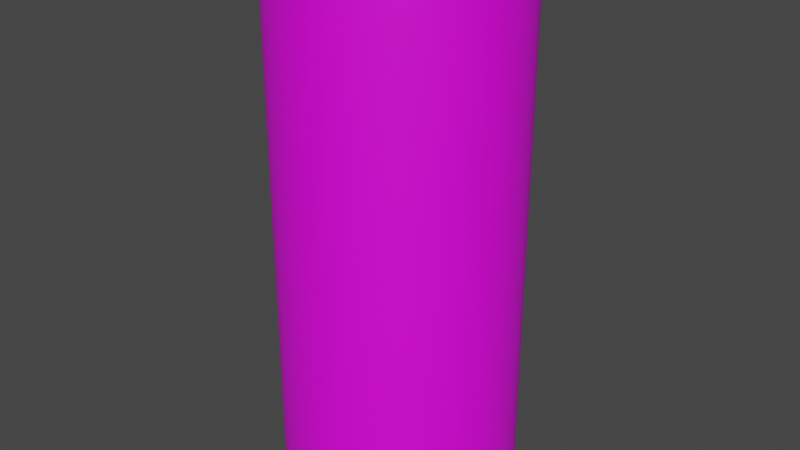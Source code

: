 # Source: Can.blend  (saved by Blender 2.93.20; exported with 4.5.12 LTS)
import bpy
from mathutils import Matrix  # noqa: F401  (used for matrix-valued properties, if any)

bpy.ops.wm.read_factory_settings(use_empty=True)
scene = bpy.context.scene
scene.name = 'Scene'

# ---- collections
col_collection = bpy.data.collections.new('Collection'); scene.collection.children.link(col_collection)

# ---- images (referenced by path relative to the original .blend; pixels are not part of the script)
import os
ASSET_DIR = os.environ.get("B2B_ASSET_DIR", "")  # directory of the original .blend (textures are referenced by path, not embedded)
HERE = os.path.dirname(os.path.abspath(__file__))  # packed textures are extracted next to this script under _unpacked/

def load_image(name, relpath, width, height, colorspace="sRGB"):
    """Load a texture the original file referenced (path relative to the .blend, or extracted next to this script)."""
    p = next((c for c in (os.path.join(HERE, relpath), os.path.join(ASSET_DIR, relpath)) if relpath and os.path.exists(c)), "")
    if p:
        img = bpy.data.images.load(p, check_existing=True)
        img.name = name
    else:  # same state as the original file: an image datablock whose file is absent (Cycles renders it pink)
        img = bpy.data.images.new(name, width, height)
        img.source = "FILE"
        img.filepath = "//" + (relpath or name)
    img.colorspace_settings.name = colorspace
    return img
img_cantexture = load_image('CanTexture', 'CanTexture.png', 1024, 1024, 'sRGB')

# ---- materials (node trees are filled in below, after node groups)
mat_material_001 = bpy.data.materials.new('Material.001')
mat_material_001.use_transparent_shadow = False

# ---- node groups
ng_auto_smooth = bpy.data.node_groups.new('Auto Smooth', 'GeometryNodeTree')
_s = ng_auto_smooth.interface.new_socket(name='Geometry', in_out='OUTPUT', socket_type='NodeSocketGeometry')
_s = ng_auto_smooth.interface.new_socket(name='Geometry', in_out='INPUT', socket_type='NodeSocketGeometry')
_s = ng_auto_smooth.interface.new_socket(name='Angle', in_out='INPUT', socket_type='NodeSocketFloat')
_s.subtype = 'ANGLE'
_s.min_value = 0.0
_s.max_value = 3.142
ng_auto_smooth.is_modifier = True
_N = ng_auto_smooth.nodes; _L = ng_auto_smooth.links
n0 = _N.new('NodeGroupOutput'); n0.name = 'Group Output'; n0.location = (480, -100)
n1 = _N.new('NodeGroupInput'); n1.name = 'Group Input'; n1.location = (-420, -300)
n2 = _N.new('NodeGroupInput'); n2.name = 'Group Input.001'; n2.location = (-60, -100)
n3 = _N.new('GeometryNodeSetShadeSmooth'); n3.name = 'Set Shade Smooth'; n3.location = (120, -100)
n3.domain = 'EDGE'
n4 = _N.new('GeometryNodeSetShadeSmooth'); n4.name = 'Set Shade Smooth.001'; n4.location = (300, -100)
n5 = _N.new('GeometryNodeInputMeshEdgeAngle'); n5.name = 'Edge Angle'; n5.location = (-420, -220)
n6 = _N.new('GeometryNodeInputEdgeSmooth'); n6.name = 'Is Edge Smooth'; n6.location = (-60, -160)
n7 = _N.new('GeometryNodeInputShadeSmooth'); n7.name = 'Is Face Smooth'; n7.location = (-240, -340)
n8 = _N.new('FunctionNodeBooleanMath'); n8.name = 'Boolean Math'; n8.location = (-60, -220)
n9 = _N.new('FunctionNodeCompare'); n9.name = 'Compare'; n9.location = (-240, -180)
n9.operation = 'LESS_EQUAL'
_L.new(n5.outputs[0], n9.inputs[0])
_L.new(n4.outputs[0], n0.inputs[0])
_L.new(n1.outputs[1], n9.inputs[1])
_L.new(n9.outputs[0], n8.inputs[0])
_L.new(n7.outputs[0], n8.inputs[1])
_L.new(n2.outputs[0], n3.inputs[0])
_L.new(n6.outputs[0], n3.inputs[1])
_L.new(n3.outputs[0], n4.inputs[0])
_L.new(n8.outputs[0], n3.inputs[2])
n0.is_active_output = True

# ---- material node trees
mat_material_001.use_nodes = True; mat_material_001.node_tree.nodes.clear()
_N = mat_material_001.node_tree.nodes; _L = mat_material_001.node_tree.links
n0 = _N.new('ShaderNodeBsdfPrincipled'); n0.name = 'Principled BSDF'; n0.location = (10, 300)
n0.distribution = 'GGX'
n0.subsurface_method = 'BURLEY'
n0.inputs[3].default_value = 1.45
n0.inputs[27].default_value = (0.0, 0.0, 0.0, 1.0)
n0.inputs[28].default_value = 1.0
n1 = _N.new('ShaderNodeOutputMaterial'); n1.name = 'Material Output'; n1.location = (300, 300)
n2 = _N.new('ShaderNodeTexImage'); n2.name = 'Image Texture'; n2.location = (-307, 231)
n2.image = img_cantexture
_L.new(n0.outputs[0], n1.inputs[0])
_L.new(n2.outputs[0], n0.inputs[0])
n1.is_active_output = True

# ---- world
world_world = bpy.data.worlds.new('World'); scene.world = world_world
world_world.use_nodes = True; world_world.node_tree.nodes.clear()
_N = world_world.node_tree.nodes; _L = world_world.node_tree.links
n0 = _N.new('ShaderNodeOutputWorld'); n0.name = 'World Output'; n0.location = (300, 300)
n1 = _N.new('ShaderNodeBackground'); n1.name = 'Background'; n1.location = (10, 300)
n1.inputs[0].default_value = (0.05088, 0.05088, 0.05088, 1.0)
_L.new(n1.outputs[0], n0.inputs[0])
n0.is_active_output = True
world_world.color = (0.05088, 0.05088, 0.05088)
world_world.use_sun_shadow = False
world_world.sun_shadow_jitter_overblur = 0.0

# ---- meshes
me_cylinder = bpy.data.meshes.new('Cylinder')
me_cylinder.from_pydata([(0.0, 1.0, -2.295), (0.0, 1.0, 2.295), (0.1951, 0.9808, -2.295), (0.1951, 0.9808, 2.295), (0.3827, 0.9239, -2.295), (0.3827, 0.9239, 2.295), (0.5556, 0.8315, -2.295), (0.5556, 0.8315, 2.295), (0.7071, 0.7071, -2.295), (0.7071, 0.7071, 2.295), (0.8315, 0.5556, -2.295), (0.8315, 0.5556, 2.295), (0.9239, 0.3827, -2.295), (0.9239, 0.3827, 2.295), (0.9808, 0.1951, -2.295), (0.9808, 0.1951, 2.295), (1.0, -4.371e-08, -2.295), (1.0, -4.371e-08, 2.295), (0.9808, -0.1951, -2.295), (0.9808, -0.1951, 2.295), (0.9239, -0.3827, -2.295), (0.9239, -0.3827, 2.295), (0.8315, -0.5556, -2.295), (0.8315, -0.5556, 2.295), (0.7071, -0.7071, -2.295), (0.7071, -0.7071, 2.295), (0.5556, -0.8315, -2.295), (0.5556, -0.8315, 2.295), (0.3827, -0.9239, -2.295), (0.3827, -0.9239, 2.295), (0.1951, -0.9808, -2.295), (0.1951, -0.9808, 2.295), (-8.742e-08, -1.0, -2.295), (-8.742e-08, -1.0, 2.295), (-0.1951, -0.9808, -2.295), (-0.1951, -0.9808, 2.295), (-0.3827, -0.9239, -2.295), (-0.3827, -0.9239, 2.295), (-0.5556, -0.8315, -2.295), (-0.5556, -0.8315, 2.295), (-0.7071, -0.7071, -2.295), (-0.7071, -0.7071, 2.295), (-0.8315, -0.5556, -2.295), (-0.8315, -0.5556, 2.295), (-0.9239, -0.3827, -2.295), (-0.9239, -0.3827, 2.295), (-0.9808, -0.1951, -2.295), (-0.9808, -0.1951, 2.295), (-1.0, 1.192e-08, -2.295), (-1.0, 1.192e-08, 2.295), (-0.9808, 0.1951, -2.295), (-0.9808, 0.1951, 2.295), (-0.9239, 0.3827, -2.295), (-0.9239, 0.3827, 2.295), (-0.8315, 0.5556, -2.295), (-0.8315, 0.5556, 2.295), (-0.7071, 0.7071, -2.295), (-0.7071, 0.7071, 2.295), (-0.5556, 0.8315, -2.295), (-0.5556, 0.8315, 2.295), (-0.3827, 0.9239, -2.295), (-0.3827, 0.9239, 2.295), (-0.1951, 0.9808, -2.295), (-0.1951, 0.9808, 2.295)], [], [(0, 1, 3, 2), (2, 3, 5, 4), (4, 5, 7, 6), (6, 7, 9, 8), (8, 9, 11, 10), (10, 11, 13, 12), (12, 13, 15, 14), (14, 15, 17, 16), (16, 17, 19, 18), (18, 19, 21, 20), (20, 21, 23, 22), (22, 23, 25, 24), (24, 25, 27, 26), (26, 27, 29, 28), (28, 29, 31, 30), (30, 31, 33, 32), (32, 33, 35, 34), (34, 35, 37, 36), (36, 37, 39, 38), (38, 39, 41, 40), (40, 41, 43, 42), (42, 43, 45, 44), (44, 45, 47, 46), (46, 47, 49, 48), (48, 49, 51, 50), (50, 51, 53, 52), (52, 53, 55, 54), (54, 55, 57, 56), (56, 57, 59, 58), (58, 59, 61, 60), (3, 1, 63, 61, 59, 57, 55, 53, 51, 49, 47, 45, 43, 41, 39, 37, 35, 33, 31, 29, 27, 25, 23, 21, 19, 17, 15, 13, 11, 9, 7, 5), (60, 61, 63, 62), (62, 63, 1, 0), (0, 2, 4, 6, 8, 10, 12, 14, 16, 18, 20, 22, 24, 26, 28, 30, 32, 34, 36, 38, 40, 42, 44, 46, 48, 50, 52, 54, 56, 58, 60, 62)])
me_cylinder.polygons.foreach_set('use_smooth', [True] * 34)
_uv = me_cylinder.uv_layers.new(name='UVMap')
_uv.uv.foreach_set('vector', [1.0, 0.5, 1.0, 1.0, 0.9688, 1.0, 0.9688, 0.5, 0.9688, 0.5, 0.9688, 1.0, 0.9375, 1.0, 0.9375, 0.5, 0.9375, 0.5, 0.9375, 1.0, 0.9062, 1.0, 0.9062, 0.5, 0.9062, 0.5, 0.9062, 1.0, 0.875, 1.0, 0.875, 0.5, 0.875, 0.5, 0.875, 1.0, 0.8438, 1.0, 0.8438, 0.5, 0.8438, 0.5, 0.8438, 1.0, 0.8125, 1.0, 0.8125, 0.5, 0.8125, 0.5, 0.8125, 1.0, 0.7812, 1.0, 0.7812, 0.5, 0.7812, 0.5, 0.7812, 1.0, 0.75, 1.0, 0.75, 0.5, 0.75, 0.5, 0.75, 1.0, 0.7188, 1.0, 0.7188, 0.5, 0.7188, 0.5, 0.7188, 1.0, 0.6875, 1.0, 0.6875, 0.5, 0.6875, 0.5, 0.6875, 1.0, 0.6562, 1.0, 0.6562, 0.5, 0.6562, 0.5, 0.6562, 1.0, 0.625, 1.0, 0.625, 0.5, 0.625, 0.5, 0.625, 1.0, 0.5938, 1.0, 0.5938, 0.5, 0.5938, 0.5, 0.5938, 1.0, 0.5625, 1.0, 0.5625, 0.5, 0.5625, 0.5, 0.5625, 1.0, 0.5312, 1.0, 0.5312, 0.5, 0.5312, 0.5, 0.5312, 1.0, 0.5, 1.0, 0.5, 0.5, 0.5, 0.5, 0.5, 1.0, 0.4688, 1.0, 0.4688, 0.5, 0.4688, 0.5, 0.4688, 1.0, 0.4375, 1.0, 0.4375, 0.5, 0.4375, 0.5, 0.4375, 1.0, 0.4062, 1.0, 0.4062, 0.5, 0.4062, 0.5, 0.4062, 1.0, 0.375, 1.0, 0.375, 0.5, 0.375, 0.5, 0.375, 1.0, 0.3438, 1.0, 0.3438, 0.5, 0.3438, 0.5, 0.3438, 1.0, 0.3125, 1.0, 0.3125, 0.5, 0.3125, 0.5, 0.3125, 1.0, 0.2812, 1.0, 0.2812, 0.5, 0.2812, 0.5, 0.2812, 1.0, 0.25, 1.0, 0.25, 0.5, 0.25, 0.5, 0.25, 1.0, 0.2188, 1.0, 0.2188, 0.5, 0.2188, 0.5, 0.2188, 1.0, 0.1875, 1.0, 0.1875, 0.5, 0.1875, 0.5, 0.1875, 1.0, 0.1562, 1.0, 0.1562, 0.5, 0.1562, 0.5, 0.1562, 1.0, 0.125, 1.0, 0.125, 0.5, 0.125, 0.5, 0.125, 1.0, 0.09375, 1.0, 0.09375, 0.5, 0.09375, 0.5, 0.09375, 1.0, 0.0625, 1.0, 0.0625, 0.5, 0.2968, 0.4854, 0.25, 0.49, 0.2032, 0.4854, 0.1582, 0.4717, 0.1167, 0.4496, 0.08029, 0.4197, 0.05045, 0.3833, 0.02827, 0.3418, 0.01461, 0.2968, 0.01, 0.25, 0.01461, 0.2032, 0.02827, 0.1582, 0.05045, 0.1167, 0.08029, 0.08029, 0.1167, 0.05045, 0.1582, 0.02827, 0.2032, 0.01461, 0.25, 0.01, 0.2968, 0.01461, 0.3418, 0.02827, 0.3833, 0.05045, 0.4197, 0.08029, 0.4496, 0.1167, 0.4717, 0.1582, 0.4854, 0.2032, 0.49, 0.25, 0.4854, 0.2968, 0.4717, 0.3418, 0.4496, 0.3833, 0.4197, 0.4197, 0.3833, 0.4496, 0.3418, 0.4717, 0.0625, 0.5, 0.0625, 1.0, 0.03125, 1.0, 0.03125, 0.5, 0.03125, 0.5, 0.03125, 1.0, 0.0, 1.0, 0.0, 0.5, 0.75, 0.49, 0.7968, 0.4854, 0.8418, 0.4717, 0.8833, 0.4496, 0.9197, 0.4197, 0.9496, 0.3833, 0.9717, 0.3418, 0.9854, 0.2968, 0.99, 0.25, 0.9854, 0.2032, 0.9717, 0.1582, 0.9496, 0.1167, 0.9197, 0.08029, 0.8833, 0.05045, 0.8418, 0.02827, 0.7968, 0.01461, 0.75, 0.01, 0.7032, 0.01461, 0.6582, 0.02827, 0.6167, 0.05045, 0.5803, 0.08029, 0.5504, 0.1167, 0.5283, 0.1582, 0.5146, 0.2032, 0.51, 0.25, 0.5146, 0.2968, 0.5283, 0.3418, 0.5504, 0.3833, 0.5803, 0.4197, 0.6167, 0.4496, 0.6582, 0.4717, 0.7032, 0.4854])
me_cylinder.materials.append(mat_material_001)
me_cylinder.use_remesh_fix_poles = True
me_cylinder.use_remesh_preserve_attributes = False
me_cylinder.update()

# ---- objects
ob_cylinder = bpy.data.objects.new('Cylinder', me_cylinder)

# ---- transforms, parenting, visibility, modifiers, constraints
ob_cylinder.location = (0.0, 0.0, 0.0)
_m = ob_cylinder.modifiers.new('Auto Smooth', 'NODES')
_m.node_group = ng_auto_smooth
_gi = [s.identifier for s in ng_auto_smooth.interface.items_tree if s.item_type == 'SOCKET' and s.in_out == 'INPUT']
_m[_gi[1]] = 0.5236  # Angle

# ---- collection membership
col_collection.objects.link(ob_cylinder)

# ---- scene / render settings (as saved in the file)
scene.frame_start = 1; scene.frame_end = 250; scene.frame_set(1)
scene.render.engine = 'BLENDER_EEVEE_NEXT'
scene.cycles.use_denoising = False
scene.cycles.samples = 128
scene.cycles.sampling_pattern = 'TABULATED_SOBOL'
scene.cycles.use_adaptive_sampling = False
scene.cycles.use_light_tree = False
scene.view_settings.view_transform = 'Filmic'
bpy.context.view_layer.update()

# ---- added for rendering (the .blend has no active camera and no usable light): camera, sun
cam_auto = bpy.data.cameras.new('AutoCamera')
cam_auto.lens = 50.0
cam_auto.sensor_width = 36.0
cam_auto.clip_end = 1000.0
ob_auto_camera = bpy.data.objects.new('AutoCamera', cam_auto)
scene.collection.objects.link(ob_auto_camera)
ob_auto_camera.location = (4.98876, -5.98651, 3.99101)
ob_auto_camera.rotation_euler = (1.09748, -7.21219e-08, 0.694738)
scene.camera = ob_auto_camera
light_auto_sun = bpy.data.lights.new('AutoSun', 'SUN')
light_auto_sun.energy = 3.0
light_auto_sun.angle = 0.0523599
ob_auto_sun = bpy.data.objects.new('AutoSun', light_auto_sun)
scene.collection.objects.link(ob_auto_sun)
ob_auto_sun.rotation_euler = (0.872665, 0.174533, 0.523599)
bpy.context.view_layer.update()
